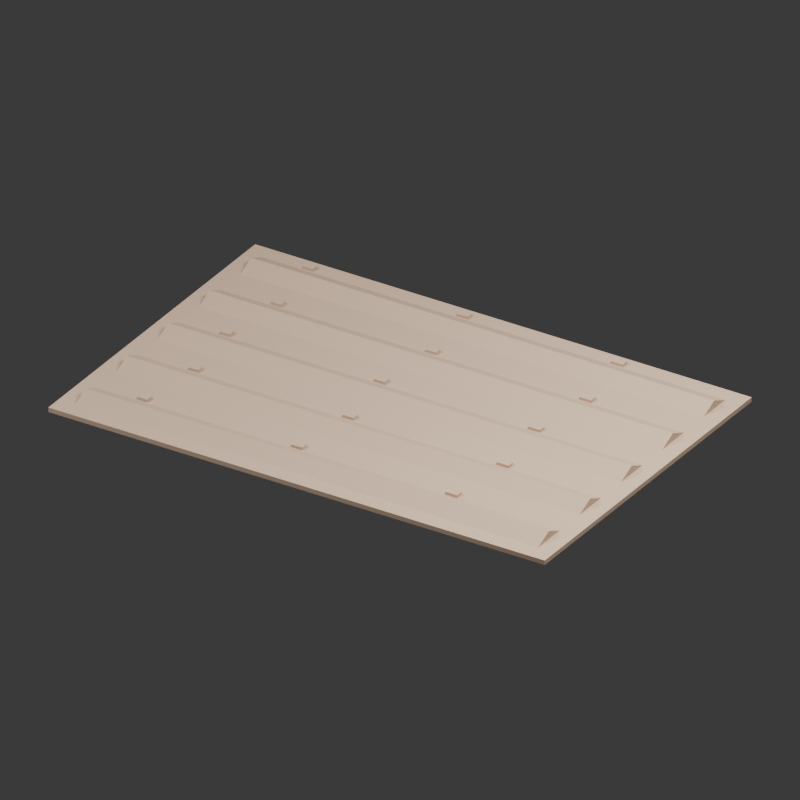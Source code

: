 # Source: field-cut.blend  (saved by Blender 5.2.44; exported with 4.5.12 LTS)
import bpy
from mathutils import Matrix  # noqa: F401  (used for matrix-valued properties, if any)

bpy.ops.wm.read_factory_settings(use_empty=True)
scene = bpy.context.scene
scene.name = 'Scene'

# ---- materials (node trees are filled in below, after node groups)
mat_soil = bpy.data.materials.new('soil')
mat_soil.diffuse_color = (0.5255, 0.3765, 0.2667, 1.0)

# ---- material node trees
mat_soil.use_nodes = True; mat_soil.node_tree.nodes.clear()
_N = mat_soil.node_tree.nodes; _L = mat_soil.node_tree.links
n0 = _N.new('ShaderNodeBsdfPrincipled'); n0.name = 'Principled BSDF'; n0.location = (-200, 100)
n0.inputs[0].default_value = (0.5255, 0.3765, 0.2667, 1.0)
n0.inputs[2].default_value = 1.0
n0.inputs[10].default_value = 0.005
n1 = _N.new('ShaderNodeOutputMaterial'); n1.name = 'Material Output'; n1.location = (200, 100)
_L.new(n0.outputs[0], n1.inputs[0])
n1.is_active_output = True

# ---- world
world_valleyworld = bpy.data.worlds.new('ValleyWorld'); scene.world = world_valleyworld
world_valleyworld.use_nodes = True; world_valleyworld.node_tree.nodes.clear()
_N = world_valleyworld.node_tree.nodes; _L = world_valleyworld.node_tree.links
n0 = _N.new('ShaderNodeBackground'); n0.name = 'Background'; n0.location = (-200, 100)
n0.inputs[0].default_value = (0.05, 0.05, 0.05, 1.0)
n1 = _N.new('ShaderNodeOutputWorld'); n1.name = 'World Output'; n1.location = (200, 100)
_L.new(n0.outputs[0], n1.inputs[0])
n1.is_active_output = True
world_valleyworld.color = (0.8667, 0.8902, 0.7686)

# ---- cameras
cam_camera = bpy.data.cameras.new('Camera')
cam_camera.type = 'ORTHO'
cam_camera.ortho_scale = 4.1

# ---- lights
light_area = bpy.data.lights.new('Area', 'AREA')
light_area.energy = 900.0
light_area.shape = 'DISK'
light_area.size = 5.0
light_area.size_y = 1.0
light_area_001 = bpy.data.lights.new('Area.001', 'AREA')
light_area_001.energy = 350.0
light_area_001.size = 3.0
light_area_001.size_y = 1.0

# ---- meshes
me_field_cut_soil_mesh = bpy.data.meshes.new('field-cut_soil_Mesh')
me_field_cut_soil_mesh.from_pydata([(-4.5, -3.0, -0.04), (-4.5, -3.0, 0.04), (-4.5, 3.0, -0.04), (-4.5, 3.0, 0.04), (4.5, -3.0, -0.04), (4.5, -3.0, 0.04), (4.5, 3.0, -0.04), (4.5, 3.0, 0.04), (-3.465, -2.065, 0.04), (-3.465, -2.065, 0.09), (-3.465, -1.935, 0.04), (-3.465, -1.935, 0.09), (-3.295, -2.065, 0.04), (-3.295, -2.065, 0.09), (-3.295, -1.935, 0.04), (-3.295, -1.935, 0.09), (-0.6775, -2.065, 0.04), (-0.6775, -2.065, 0.09), (-0.6775, -1.935, 0.04), (-0.6775, -1.935, 0.09), (-0.4825, -2.065, 0.04), (-0.4825, -2.065, 0.09), (-0.4825, -1.935, 0.04), (-0.4825, -1.935, 0.09), (2.11, -2.065, 0.04), (2.11, -2.065, 0.09), (2.11, -1.935, 0.04), (2.11, -1.935, 0.09), (2.33, -2.065, 0.04), (2.33, -2.065, 0.09), (2.33, -1.935, 0.04), (2.33, -1.935, 0.09), (-3.285, -0.865, 0.04), (-3.285, -0.865, 0.09), (-3.285, -0.735, 0.04), (-3.285, -0.735, 0.09), (-3.115, -0.865, 0.04), (-3.115, -0.865, 0.09), (-3.115, -0.735, 0.04), (-3.115, -0.735, 0.09), (-0.4975, -0.865, 0.04), (-0.4975, -0.865, 0.09), (-0.4975, -0.735, 0.04), (-0.4975, -0.735, 0.09), (-0.3025, -0.865, 0.04), (-0.3025, -0.865, 0.09), (-0.3025, -0.735, 0.04), (-0.3025, -0.735, 0.09), (2.29, -0.865, 0.04), (2.29, -0.865, 0.09), (2.29, -0.735, 0.04), (2.29, -0.735, 0.09), (2.51, -0.865, 0.04), (2.51, -0.865, 0.09), (2.51, -0.735, 0.04), (2.51, -0.735, 0.09), (-3.465, 0.335, 0.04), (-3.465, 0.335, 0.09), (-3.465, 0.465, 0.04), (-3.465, 0.465, 0.09), (-3.295, 0.335, 0.04), (-3.295, 0.335, 0.09), (-3.295, 0.465, 0.04), (-3.295, 0.465, 0.09), (-0.6775, 0.335, 0.04), (-0.6775, 0.335, 0.09), (-0.6775, 0.465, 0.04), (-0.6775, 0.465, 0.09), (-0.4825, 0.335, 0.04), (-0.4825, 0.335, 0.09), (-0.4825, 0.465, 0.04), (-0.4825, 0.465, 0.09), (2.11, 0.335, 0.04), (2.11, 0.335, 0.09), (2.11, 0.465, 0.04), (2.11, 0.465, 0.09), (2.33, 0.335, 0.04), (2.33, 0.335, 0.09), (2.33, 0.465, 0.04), (2.33, 0.465, 0.09), (-3.285, 1.535, 0.04), (-3.285, 1.535, 0.09), (-3.285, 1.665, 0.04), (-3.285, 1.665, 0.09), (-3.115, 1.535, 0.04), (-3.115, 1.535, 0.09), (-3.115, 1.665, 0.04), (-3.115, 1.665, 0.09), (-0.4975, 1.535, 0.04), (-0.4975, 1.535, 0.09), (-0.4975, 1.665, 0.04), (-0.4975, 1.665, 0.09), (-0.3025, 1.535, 0.04), (-0.3025, 1.535, 0.09), (-0.3025, 1.665, 0.04), (-0.3025, 1.665, 0.09), (2.29, 1.535, 0.04), (2.29, 1.535, 0.09), (2.29, 1.665, 0.04), (2.29, 1.665, 0.09), (2.51, 1.535, 0.04), (2.51, 1.535, 0.09), (2.51, 1.665, 0.04), (2.51, 1.665, 0.09), (-3.465, 2.735, 0.04), (-3.465, 2.735, 0.09), (-3.465, 2.865, 0.04), (-3.465, 2.865, 0.09), (-3.295, 2.735, 0.04), (-3.295, 2.735, 0.09), (-3.295, 2.865, 0.04), (-3.295, 2.865, 0.09), (-0.6775, 2.735, 0.04), (-0.6775, 2.735, 0.09), (-0.6775, 2.865, 0.04), (-0.6775, 2.865, 0.09), (-0.4825, 2.735, 0.04), (-0.4825, 2.735, 0.09), (-0.4825, 2.865, 0.04), (-0.4825, 2.865, 0.09), (2.11, 2.735, 0.04), (2.11, 2.735, 0.09), (2.11, 2.865, 0.04), (2.11, 2.865, 0.09), (2.33, 2.735, 0.04), (2.33, 2.735, 0.09), (2.33, 2.865, 0.04), (2.33, 2.865, 0.09), (4.2, -2.715, 0.04), (4.2, -2.085, 0.04), (4.2, -2.4, 0.18), (-4.2, -2.715, 0.04), (-4.2, -2.085, 0.04), (-4.2, -2.4, 0.18), (4.2, -1.515, 0.04), (4.2, -0.885, 0.04), (4.2, -1.2, 0.18), (-4.2, -1.515, 0.04), (-4.2, -0.885, 0.04), (-4.2, -1.2, 0.18), (4.2, -0.315, 0.04), (4.2, 0.315, 0.04), (4.2, 1.836e-07, 0.18), (-4.2, -0.315, 0.04), (-4.2, 0.315, 0.04), (-4.2, -1.836e-07, 0.18), (4.2, 0.885, 0.04), (4.2, 1.515, 0.04), (4.2, 1.2, 0.18), (-4.2, 0.885, 0.04), (-4.2, 1.515, 0.04), (-4.2, 1.2, 0.18), (4.2, 2.085, 0.04), (4.2, 2.715, 0.04), (4.2, 2.4, 0.18), (-4.2, 2.085, 0.04), (-4.2, 2.715, 0.04), (-4.2, 2.4, 0.18)], [], [(0, 1, 3, 2), (2, 3, 7, 6), (6, 7, 5, 4), (4, 5, 1, 0), (2, 6, 4, 0), (7, 3, 1, 5), (8, 9, 11, 10), (10, 11, 15, 14), (14, 15, 13, 12), (12, 13, 9, 8), (10, 14, 12, 8), (15, 11, 9, 13), (16, 17, 19, 18), (18, 19, 23, 22), (22, 23, 21, 20), (20, 21, 17, 16), (18, 22, 20, 16), (23, 19, 17, 21), (24, 25, 27, 26), (26, 27, 31, 30), (30, 31, 29, 28), (28, 29, 25, 24), (26, 30, 28, 24), (31, 27, 25, 29), (32, 33, 35, 34), (34, 35, 39, 38), (38, 39, 37, 36), (36, 37, 33, 32), (34, 38, 36, 32), (39, 35, 33, 37), (40, 41, 43, 42), (42, 43, 47, 46), (46, 47, 45, 44), (44, 45, 41, 40), (42, 46, 44, 40), (47, 43, 41, 45), (48, 49, 51, 50), (50, 51, 55, 54), (54, 55, 53, 52), (52, 53, 49, 48), (50, 54, 52, 48), (55, 51, 49, 53), (56, 57, 59, 58), (58, 59, 63, 62), (62, 63, 61, 60), (60, 61, 57, 56), (58, 62, 60, 56), (63, 59, 57, 61), (64, 65, 67, 66), (66, 67, 71, 70), (70, 71, 69, 68), (68, 69, 65, 64), (66, 70, 68, 64), (71, 67, 65, 69), (72, 73, 75, 74), (74, 75, 79, 78), (78, 79, 77, 76), (76, 77, 73, 72), (74, 78, 76, 72), (79, 75, 73, 77), (80, 81, 83, 82), (82, 83, 87, 86), (86, 87, 85, 84), (84, 85, 81, 80), (82, 86, 84, 80), (87, 83, 81, 85), (88, 89, 91, 90), (90, 91, 95, 94), (94, 95, 93, 92), (92, 93, 89, 88), (90, 94, 92, 88), (95, 91, 89, 93), (96, 97, 99, 98), (98, 99, 103, 102), (102, 103, 101, 100), (100, 101, 97, 96), (98, 102, 100, 96), (103, 99, 97, 101), (104, 105, 107, 106), (106, 107, 111, 110), (110, 111, 109, 108), (108, 109, 105, 104), (106, 110, 108, 104), (111, 107, 105, 109), (112, 113, 115, 114), (114, 115, 119, 118), (118, 119, 117, 116), (116, 117, 113, 112), (114, 118, 116, 112), (119, 115, 113, 117), (120, 121, 123, 122), (122, 123, 127, 126), (126, 127, 125, 124), (124, 125, 121, 120), (122, 126, 124, 120), (127, 123, 121, 125), (128, 129, 130), (131, 133, 132), (128, 131, 132, 129), (129, 132, 133, 130), (130, 133, 131, 128), (134, 135, 136), (137, 139, 138), (134, 137, 138, 135), (135, 138, 139, 136), (136, 139, 137, 134), (140, 141, 142), (143, 145, 144), (140, 143, 144, 141), (141, 144, 145, 142), (142, 145, 143, 140), (146, 147, 148), (149, 151, 150), (146, 149, 150, 147), (147, 150, 151, 148), (148, 151, 149, 146), (152, 153, 154), (155, 157, 156), (152, 155, 156, 153), (153, 156, 157, 154), (154, 157, 155, 152)])
_uv = me_field_cut_soil_mesh.uv_layers.new(name='UVMap')
_uv.uv.foreach_set('vector', [0.375, 0.0, 0.625, 0.0, 0.625, 0.25, 0.375, 0.25, 0.375, 0.25, 0.625, 0.25, 0.625, 0.5, 0.375, 0.5, 0.375, 0.5, 0.625, 0.5, 0.625, 0.75, 0.375, 0.75, 0.375, 0.75, 0.625, 0.75, 0.625, 1.0, 0.375, 1.0, 0.125, 0.5, 0.375, 0.5, 0.375, 0.75, 0.125, 0.75, 0.625, 0.5, 0.875, 0.5, 0.875, 0.75, 0.625, 0.75, 0.375, 0.0, 0.625, 0.0, 0.625, 0.25, 0.375, 0.25, 0.375, 0.25, 0.625, 0.25, 0.625, 0.5, 0.375, 0.5, 0.375, 0.5, 0.625, 0.5, 0.625, 0.75, 0.375, 0.75, 0.375, 0.75, 0.625, 0.75, 0.625, 1.0, 0.375, 1.0, 0.125, 0.5, 0.375, 0.5, 0.375, 0.75, 0.125, 0.75, 0.625, 0.5, 0.875, 0.5, 0.875, 0.75, 0.625, 0.75, 0.375, 0.0, 0.625, 0.0, 0.625, 0.25, 0.375, 0.25, 0.375, 0.25, 0.625, 0.25, 0.625, 0.5, 0.375, 0.5, 0.375, 0.5, 0.625, 0.5, 0.625, 0.75, 0.375, 0.75, 0.375, 0.75, 0.625, 0.75, 0.625, 1.0, 0.375, 1.0, 0.125, 0.5, 0.375, 0.5, 0.375, 0.75, 0.125, 0.75, 0.625, 0.5, 0.875, 0.5, 0.875, 0.75, 0.625, 0.75, 0.375, 0.0, 0.625, 0.0, 0.625, 0.25, 0.375, 0.25, 0.375, 0.25, 0.625, 0.25, 0.625, 0.5, 0.375, 0.5, 0.375, 0.5, 0.625, 0.5, 0.625, 0.75, 0.375, 0.75, 0.375, 0.75, 0.625, 0.75, 0.625, 1.0, 0.375, 1.0, 0.125, 0.5, 0.375, 0.5, 0.375, 0.75, 0.125, 0.75, 0.625, 0.5, 0.875, 0.5, 0.875, 0.75, 0.625, 0.75, 0.375, 0.0, 0.625, 0.0, 0.625, 0.25, 0.375, 0.25, 0.375, 0.25, 0.625, 0.25, 0.625, 0.5, 0.375, 0.5, 0.375, 0.5, 0.625, 0.5, 0.625, 0.75, 0.375, 0.75, 0.375, 0.75, 0.625, 0.75, 0.625, 1.0, 0.375, 1.0, 0.125, 0.5, 0.375, 0.5, 0.375, 0.75, 0.125, 0.75, 0.625, 0.5, 0.875, 0.5, 0.875, 0.75, 0.625, 0.75, 0.375, 0.0, 0.625, 0.0, 0.625, 0.25, 0.375, 0.25, 0.375, 0.25, 0.625, 0.25, 0.625, 0.5, 0.375, 0.5, 0.375, 0.5, 0.625, 0.5, 0.625, 0.75, 0.375, 0.75, 0.375, 0.75, 0.625, 0.75, 0.625, 1.0, 0.375, 1.0, 0.125, 0.5, 0.375, 0.5, 0.375, 0.75, 0.125, 0.75, 0.625, 0.5, 0.875, 0.5, 0.875, 0.75, 0.625, 0.75, 0.375, 0.0, 0.625, 0.0, 0.625, 0.25, 0.375, 0.25, 0.375, 0.25, 0.625, 0.25, 0.625, 0.5, 0.375, 0.5, 0.375, 0.5, 0.625, 0.5, 0.625, 0.75, 0.375, 0.75, 0.375, 0.75, 0.625, 0.75, 0.625, 1.0, 0.375, 1.0, 0.125, 0.5, 0.375, 0.5, 0.375, 0.75, 0.125, 0.75, 0.625, 0.5, 0.875, 0.5, 0.875, 0.75, 0.625, 0.75, 0.375, 0.0, 0.625, 0.0, 0.625, 0.25, 0.375, 0.25, 0.375, 0.25, 0.625, 0.25, 0.625, 0.5, 0.375, 0.5, 0.375, 0.5, 0.625, 0.5, 0.625, 0.75, 0.375, 0.75, 0.375, 0.75, 0.625, 0.75, 0.625, 1.0, 0.375, 1.0, 0.125, 0.5, 0.375, 0.5, 0.375, 0.75, 0.125, 0.75, 0.625, 0.5, 0.875, 0.5, 0.875, 0.75, 0.625, 0.75, 0.375, 0.0, 0.625, 0.0, 0.625, 0.25, 0.375, 0.25, 0.375, 0.25, 0.625, 0.25, 0.625, 0.5, 0.375, 0.5, 0.375, 0.5, 0.625, 0.5, 0.625, 0.75, 0.375, 0.75, 0.375, 0.75, 0.625, 0.75, 0.625, 1.0, 0.375, 1.0, 0.125, 0.5, 0.375, 0.5, 0.375, 0.75, 0.125, 0.75, 0.625, 0.5, 0.875, 0.5, 0.875, 0.75, 0.625, 0.75, 0.375, 0.0, 0.625, 0.0, 0.625, 0.25, 0.375, 0.25, 0.375, 0.25, 0.625, 0.25, 0.625, 0.5, 0.375, 0.5, 0.375, 0.5, 0.625, 0.5, 0.625, 0.75, 0.375, 0.75, 0.375, 0.75, 0.625, 0.75, 0.625, 1.0, 0.375, 1.0, 0.125, 0.5, 0.375, 0.5, 0.375, 0.75, 0.125, 0.75, 0.625, 0.5, 0.875, 0.5, 0.875, 0.75, 0.625, 0.75, 0.375, 0.0, 0.625, 0.0, 0.625, 0.25, 0.375, 0.25, 0.375, 0.25, 0.625, 0.25, 0.625, 0.5, 0.375, 0.5, 0.375, 0.5, 0.625, 0.5, 0.625, 0.75, 0.375, 0.75, 0.375, 0.75, 0.625, 0.75, 0.625, 1.0, 0.375, 1.0, 0.125, 0.5, 0.375, 0.5, 0.375, 0.75, 0.125, 0.75, 0.625, 0.5, 0.875, 0.5, 0.875, 0.75, 0.625, 0.75, 0.375, 0.0, 0.625, 0.0, 0.625, 0.25, 0.375, 0.25, 0.375, 0.25, 0.625, 0.25, 0.625, 0.5, 0.375, 0.5, 0.375, 0.5, 0.625, 0.5, 0.625, 0.75, 0.375, 0.75, 0.375, 0.75, 0.625, 0.75, 0.625, 1.0, 0.375, 1.0, 0.125, 0.5, 0.375, 0.5, 0.375, 0.75, 0.125, 0.75, 0.625, 0.5, 0.875, 0.5, 0.875, 0.75, 0.625, 0.75, 0.375, 0.0, 0.625, 0.0, 0.625, 0.25, 0.375, 0.25, 0.375, 0.25, 0.625, 0.25, 0.625, 0.5, 0.375, 0.5, 0.375, 0.5, 0.625, 0.5, 0.625, 0.75, 0.375, 0.75, 0.375, 0.75, 0.625, 0.75, 0.625, 1.0, 0.375, 1.0, 0.125, 0.5, 0.375, 0.5, 0.375, 0.75, 0.125, 0.75, 0.625, 0.5, 0.875, 0.5, 0.875, 0.75, 0.625, 0.75, 0.375, 0.0, 0.625, 0.0, 0.625, 0.25, 0.375, 0.25, 0.375, 0.25, 0.625, 0.25, 0.625, 0.5, 0.375, 0.5, 0.375, 0.5, 0.625, 0.5, 0.625, 0.75, 0.375, 0.75, 0.375, 0.75, 0.625, 0.75, 0.625, 1.0, 0.375, 1.0, 0.125, 0.5, 0.375, 0.5, 0.375, 0.75, 0.125, 0.75, 0.625, 0.5, 0.875, 0.5, 0.875, 0.75, 0.625, 0.75, 0.375, 0.0, 0.625, 0.0, 0.625, 0.25, 0.375, 0.25, 0.375, 0.25, 0.625, 0.25, 0.625, 0.5, 0.375, 0.5, 0.375, 0.5, 0.625, 0.5, 0.625, 0.75, 0.375, 0.75, 0.375, 0.75, 0.625, 0.75, 0.625, 1.0, 0.375, 1.0, 0.125, 0.5, 0.375, 0.5, 0.375, 0.75, 0.125, 0.75, 0.625, 0.5, 0.875, 0.5, 0.875, 0.75, 0.625, 0.75, 0.375, 0.0, 0.625, 0.0, 0.625, 0.25, 0.375, 0.25, 0.375, 0.25, 0.625, 0.25, 0.625, 0.5, 0.375, 0.5, 0.375, 0.5, 0.625, 0.5, 0.625, 0.75, 0.375, 0.75, 0.375, 0.75, 0.625, 0.75, 0.625, 1.0, 0.375, 1.0, 0.125, 0.5, 0.375, 0.5, 0.375, 0.75, 0.125, 0.75, 0.625, 0.5, 0.875, 0.5, 0.875, 0.75, 0.625, 0.75, 0.0, 0.0, 0.0, 0.0, 0.0, 0.0, 0.0, 0.0, 0.0, 0.0, 0.0, 0.0, 0.0, 0.0, 0.0, 0.0, 0.0, 0.0, 0.0, 0.0, 0.0, 0.0, 0.0, 0.0, 0.0, 0.0, 0.0, 0.0, 0.0, 0.0, 0.0, 0.0, 0.0, 0.0, 0.0, 0.0, 0.0, 0.0, 0.0, 0.0, 0.0, 0.0, 0.0, 0.0, 0.0, 0.0, 0.0, 0.0, 0.0, 0.0, 0.0, 0.0, 0.0, 0.0, 0.0, 0.0, 0.0, 0.0, 0.0, 0.0, 0.0, 0.0, 0.0, 0.0, 0.0, 0.0, 0.0, 0.0, 0.0, 0.0, 0.0, 0.0, 0.0, 0.0, 0.0, 0.0, 0.0, 0.0, 0.0, 0.0, 0.0, 0.0, 0.0, 0.0, 0.0, 0.0, 0.0, 0.0, 0.0, 0.0, 0.0, 0.0, 0.0, 0.0, 0.0, 0.0, 0.0, 0.0, 0.0, 0.0, 0.0, 0.0, 0.0, 0.0, 0.0, 0.0, 0.0, 0.0, 0.0, 0.0, 0.0, 0.0, 0.0, 0.0, 0.0, 0.0, 0.0, 0.0, 0.0, 0.0, 0.0, 0.0, 0.0, 0.0, 0.0, 0.0, 0.0, 0.0, 0.0, 0.0, 0.0, 0.0, 0.0, 0.0, 0.0, 0.0, 0.0, 0.0, 0.0, 0.0, 0.0, 0.0, 0.0, 0.0, 0.0, 0.0, 0.0, 0.0, 0.0, 0.0, 0.0, 0.0, 0.0, 0.0, 0.0, 0.0, 0.0, 0.0, 0.0, 0.0, 0.0, 0.0, 0.0, 0.0, 0.0, 0.0, 0.0, 0.0, 0.0, 0.0, 0.0, 0.0, 0.0, 0.0, 0.0, 0.0, 0.0, 0.0, 0.0, 0.0])
me_field_cut_soil_mesh.materials.append(mat_soil)
me_field_cut_soil_mesh.update()

# ---- objects
ob_root = bpy.data.objects.new('Root', None)
ob_field_cut_soil = bpy.data.objects.new('field-cut_soil', me_field_cut_soil_mesh)
ob_area = bpy.data.objects.new('Area', light_area)
ob_area_001 = bpy.data.objects.new('Area.001', light_area_001)
ob_camera = bpy.data.objects.new('Camera', cam_camera)

# ---- transforms, parenting, visibility, modifiers, constraints
ob_root.location = (0.0, 0.0, 0.0)
ob_root.scale = (0.3333, 0.3333, 0.3333)
ob_field_cut_soil.parent = ob_root
ob_field_cut_soil.location = (4.5, 3.0, 0.04)
ob_area.location = (-3.5, -4.0, 7.0)
ob_area_001.location = (4.0, 1.0, 4.0)
ob_camera.location = (4.5, -3.8, 3.25)
ob_camera.rotation_euler = (1.055, 8.135e-09, 0.5586)

# ---- collection membership
scene.collection.objects.link(ob_root)
scene.collection.objects.link(ob_field_cut_soil)
scene.collection.objects.link(ob_area)
scene.collection.objects.link(ob_area_001)
scene.collection.objects.link(ob_camera)

# ---- scene / render settings (as saved in the file)
scene.camera = ob_camera
scene.frame_start = 1; scene.frame_end = 250; scene.frame_set(1)
scene.render.engine = 'BLENDER_EEVEE_NEXT'
scene.render.resolution_x = 800
scene.render.resolution_y = 800
scene.render.bake_bias = 0.0
scene.render.bake_samples = 0
scene.render.compositor_device = 'GPU'
scene.eevee.use_volume_custom_range = False
scene.eevee.fast_gi_thickness_near = 0.1
scene.eevee.fast_gi_thickness_far = 0.0
scene.eevee.ray_tracing_options.screen_trace_thickness = 0.1
bpy.context.view_layer.update()
